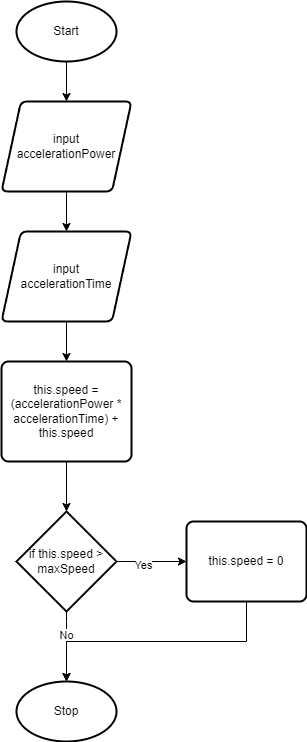

The diagram above was exported from draw.io. Its source (the exported page's mxGraphModel, read from the mxfile embedded in the PNG):
<mxGraphModel dx="690" dy="506" grid="1" gridSize="10" guides="1" tooltips="1" connect="1" arrows="1" fold="1" page="1" pageScale="1" pageWidth="827" pageHeight="1169" math="0" shadow="0">
  <root>
    <mxCell id="0" />
    <mxCell id="1" parent="0" />
    <mxCell id="5" style="edgeStyle=orthogonalEdgeStyle;html=1;exitX=0.5;exitY=1;exitDx=0;exitDy=0;exitPerimeter=0;" parent="1" source="2" target="4" edge="1">
      <mxGeometry relative="1" as="geometry" />
    </mxCell>
    <mxCell id="2" value="Start" style="strokeWidth=2;html=1;shape=mxgraph.flowchart.start_1;whiteSpace=wrap;" parent="1" vertex="1">
      <mxGeometry x="160" y="40" width="100" height="60" as="geometry" />
    </mxCell>
    <mxCell id="7" style="edgeStyle=orthogonalEdgeStyle;html=1;exitX=0.5;exitY=1;exitDx=0;exitDy=0;" parent="1" source="4" target="6" edge="1">
      <mxGeometry relative="1" as="geometry" />
    </mxCell>
    <mxCell id="4" value="input accelerationPower" style="shape=parallelogram;html=1;strokeWidth=2;perimeter=parallelogramPerimeter;whiteSpace=wrap;rounded=1;arcSize=12;size=0.15000000000000002;" parent="1" vertex="1">
      <mxGeometry x="145" y="140" width="130" height="90" as="geometry" />
    </mxCell>
    <mxCell id="9" style="edgeStyle=orthogonalEdgeStyle;html=1;exitX=0.5;exitY=1;exitDx=0;exitDy=0;" parent="1" source="6" target="8" edge="1">
      <mxGeometry relative="1" as="geometry" />
    </mxCell>
    <mxCell id="6" value="input &lt;br&gt;accelerationTime" style="shape=parallelogram;html=1;strokeWidth=2;perimeter=parallelogramPerimeter;whiteSpace=wrap;rounded=1;arcSize=12;size=0.15000000000000002;" parent="1" vertex="1">
      <mxGeometry x="145" y="270" width="130" height="90" as="geometry" />
    </mxCell>
    <mxCell id="11" style="edgeStyle=orthogonalEdgeStyle;html=1;exitX=0.5;exitY=1;exitDx=0;exitDy=0;entryX=0.5;entryY=0;entryDx=0;entryDy=0;entryPerimeter=0;" parent="1" source="8" target="10" edge="1">
      <mxGeometry relative="1" as="geometry" />
    </mxCell>
    <mxCell id="8" value="this.speed = (accelerationPower * accelerationTime) + this.speed" style="rounded=1;whiteSpace=wrap;html=1;absoluteArcSize=1;arcSize=14;strokeWidth=2;" parent="1" vertex="1">
      <mxGeometry x="145" y="400" width="130" height="100" as="geometry" />
    </mxCell>
    <mxCell id="13" style="edgeStyle=orthogonalEdgeStyle;html=1;exitX=1;exitY=0.5;exitDx=0;exitDy=0;exitPerimeter=0;" parent="1" source="10" target="12" edge="1">
      <mxGeometry relative="1" as="geometry" />
    </mxCell>
    <mxCell id="14" value="Yes" style="edgeLabel;html=1;align=center;verticalAlign=middle;resizable=0;points=[];" parent="13" vertex="1" connectable="0">
      <mxGeometry x="-0.2611" y="-3" relative="1" as="geometry">
        <mxPoint as="offset" />
      </mxGeometry>
    </mxCell>
    <mxCell id="17" style="edgeStyle=orthogonalEdgeStyle;html=1;exitX=0.5;exitY=1;exitDx=0;exitDy=0;exitPerimeter=0;entryX=0.5;entryY=0;entryDx=0;entryDy=0;entryPerimeter=0;" parent="1" source="10" target="16" edge="1">
      <mxGeometry relative="1" as="geometry">
        <Array as="points">
          <mxPoint x="210" y="670" />
          <mxPoint x="210" y="670" />
        </Array>
      </mxGeometry>
    </mxCell>
    <mxCell id="19" value="No" style="edgeLabel;html=1;align=center;verticalAlign=middle;resizable=0;points=[];" parent="17" vertex="1" connectable="0">
      <mxGeometry x="-0.3468" y="-1" relative="1" as="geometry">
        <mxPoint as="offset" />
      </mxGeometry>
    </mxCell>
    <mxCell id="10" value="if this.speed &amp;gt; maxSpeed" style="strokeWidth=2;html=1;shape=mxgraph.flowchart.decision;whiteSpace=wrap;" parent="1" vertex="1">
      <mxGeometry x="160" y="550" width="100" height="100" as="geometry" />
    </mxCell>
    <mxCell id="18" style="edgeStyle=orthogonalEdgeStyle;html=1;exitX=0.5;exitY=1;exitDx=0;exitDy=0;entryX=0.5;entryY=0;entryDx=0;entryDy=0;entryPerimeter=0;rounded=0;" parent="1" source="12" target="16" edge="1">
      <mxGeometry relative="1" as="geometry" />
    </mxCell>
    <mxCell id="12" value="this.speed = 0" style="rounded=1;whiteSpace=wrap;html=1;absoluteArcSize=1;arcSize=14;strokeWidth=2;" parent="1" vertex="1">
      <mxGeometry x="330" y="560" width="120" height="80" as="geometry" />
    </mxCell>
    <mxCell id="16" value="Stop" style="strokeWidth=2;html=1;shape=mxgraph.flowchart.start_1;whiteSpace=wrap;" parent="1" vertex="1">
      <mxGeometry x="160" y="720" width="100" height="60" as="geometry" />
    </mxCell>
  </root>
</mxGraphModel>